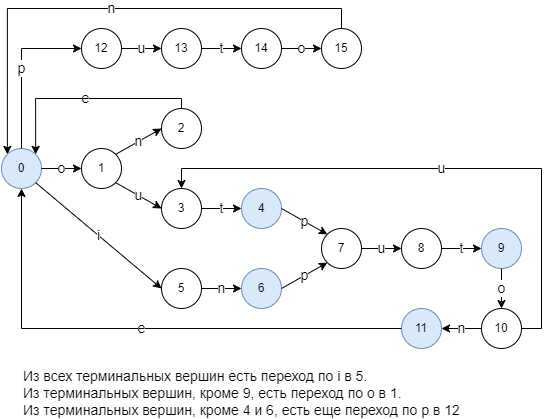

The diagram above was exported from draw.io. Its source (the exported page's mxGraphModel, read from the mxfile embedded in the PNG):
<mxGraphModel dx="1422" dy="794" grid="1" gridSize="10" guides="1" tooltips="1" connect="1" arrows="1" fold="1" page="1" pageScale="1" pageWidth="850" pageHeight="1100" math="0" shadow="0">
  <root>
    <mxCell id="0" />
    <mxCell id="1" parent="0" />
    <mxCell id="t0dl8-JsvXHPDb2N1i4o-1" value="0" style="ellipse;whiteSpace=wrap;html=1;aspect=fixed;fillColor=#dae8fc;strokeColor=#6c8ebf;" vertex="1" parent="1">
      <mxGeometry x="60" y="180" width="40" height="40" as="geometry" />
    </mxCell>
    <mxCell id="t0dl8-JsvXHPDb2N1i4o-2" value="1" style="ellipse;whiteSpace=wrap;html=1;aspect=fixed;" vertex="1" parent="1">
      <mxGeometry x="140" y="180" width="40" height="40" as="geometry" />
    </mxCell>
    <mxCell id="t0dl8-JsvXHPDb2N1i4o-3" value="o" style="endArrow=classic;html=1;rounded=0;exitX=1;exitY=0.5;exitDx=0;exitDy=0;entryX=0;entryY=0.5;entryDx=0;entryDy=0;fontSize=14;" edge="1" parent="1" source="t0dl8-JsvXHPDb2N1i4o-1" target="t0dl8-JsvXHPDb2N1i4o-2">
      <mxGeometry width="50" height="50" relative="1" as="geometry">
        <mxPoint x="400" y="410" as="sourcePoint" />
        <mxPoint x="450" y="360" as="targetPoint" />
      </mxGeometry>
    </mxCell>
    <mxCell id="t0dl8-JsvXHPDb2N1i4o-4" value="3" style="ellipse;whiteSpace=wrap;html=1;aspect=fixed;" vertex="1" parent="1">
      <mxGeometry x="220" y="220" width="40" height="40" as="geometry" />
    </mxCell>
    <mxCell id="t0dl8-JsvXHPDb2N1i4o-5" value="u" style="endArrow=classic;html=1;rounded=0;fontSize=14;exitX=1;exitY=1;exitDx=0;exitDy=0;entryX=0;entryY=0.5;entryDx=0;entryDy=0;" edge="1" parent="1" source="t0dl8-JsvXHPDb2N1i4o-2" target="t0dl8-JsvXHPDb2N1i4o-4">
      <mxGeometry width="50" height="50" relative="1" as="geometry">
        <mxPoint x="400" y="410" as="sourcePoint" />
        <mxPoint x="450" y="360" as="targetPoint" />
      </mxGeometry>
    </mxCell>
    <mxCell id="t0dl8-JsvXHPDb2N1i4o-6" value="2" style="ellipse;whiteSpace=wrap;html=1;aspect=fixed;" vertex="1" parent="1">
      <mxGeometry x="220" y="140" width="40" height="40" as="geometry" />
    </mxCell>
    <mxCell id="t0dl8-JsvXHPDb2N1i4o-7" value="n" style="endArrow=classic;html=1;rounded=0;fontSize=14;exitX=1;exitY=0;exitDx=0;exitDy=0;entryX=0;entryY=0.5;entryDx=0;entryDy=0;" edge="1" parent="1" source="t0dl8-JsvXHPDb2N1i4o-2" target="t0dl8-JsvXHPDb2N1i4o-6">
      <mxGeometry width="50" height="50" relative="1" as="geometry">
        <mxPoint x="184.14213562373106" y="195.85786437626894" as="sourcePoint" />
        <mxPoint x="230" y="170" as="targetPoint" />
      </mxGeometry>
    </mxCell>
    <mxCell id="t0dl8-JsvXHPDb2N1i4o-8" value="e" style="endArrow=classic;html=1;rounded=0;fontSize=14;exitX=0.5;exitY=0;exitDx=0;exitDy=0;entryX=1;entryY=0;entryDx=0;entryDy=0;edgeStyle=orthogonalEdgeStyle;" edge="1" parent="1" source="t0dl8-JsvXHPDb2N1i4o-6" target="t0dl8-JsvXHPDb2N1i4o-1">
      <mxGeometry width="50" height="50" relative="1" as="geometry">
        <mxPoint x="184.14213562373106" y="224.14213562373106" as="sourcePoint" />
        <mxPoint x="200" y="350" as="targetPoint" />
        <Array as="points">
          <mxPoint x="240" y="130" />
          <mxPoint x="94" y="130" />
        </Array>
      </mxGeometry>
    </mxCell>
    <mxCell id="t0dl8-JsvXHPDb2N1i4o-10" value="4" style="ellipse;whiteSpace=wrap;html=1;aspect=fixed;fillColor=#dae8fc;strokeColor=#6c8ebf;" vertex="1" parent="1">
      <mxGeometry x="300" y="220" width="40" height="40" as="geometry" />
    </mxCell>
    <mxCell id="t0dl8-JsvXHPDb2N1i4o-11" value="t" style="endArrow=classic;html=1;rounded=0;fontSize=14;exitX=1;exitY=0.5;exitDx=0;exitDy=0;entryX=0;entryY=0.5;entryDx=0;entryDy=0;" edge="1" parent="1" source="t0dl8-JsvXHPDb2N1i4o-4" target="t0dl8-JsvXHPDb2N1i4o-10">
      <mxGeometry width="50" height="50" relative="1" as="geometry">
        <mxPoint x="184.14213562373106" y="224.14213562373106" as="sourcePoint" />
        <mxPoint x="230" y="250" as="targetPoint" />
      </mxGeometry>
    </mxCell>
    <mxCell id="t0dl8-JsvXHPDb2N1i4o-12" value="5" style="ellipse;whiteSpace=wrap;html=1;aspect=fixed;" vertex="1" parent="1">
      <mxGeometry x="220" y="300" width="40" height="40" as="geometry" />
    </mxCell>
    <mxCell id="t0dl8-JsvXHPDb2N1i4o-13" value="i" style="endArrow=classic;html=1;rounded=0;fontSize=14;exitX=1;exitY=1;exitDx=0;exitDy=0;entryX=0;entryY=0.5;entryDx=0;entryDy=0;" edge="1" parent="1" source="t0dl8-JsvXHPDb2N1i4o-1" target="t0dl8-JsvXHPDb2N1i4o-12">
      <mxGeometry width="50" height="50" relative="1" as="geometry">
        <mxPoint x="184.14213562373106" y="224.14213562373106" as="sourcePoint" />
        <mxPoint x="230" y="250" as="targetPoint" />
      </mxGeometry>
    </mxCell>
    <mxCell id="t0dl8-JsvXHPDb2N1i4o-14" value="6" style="ellipse;whiteSpace=wrap;html=1;aspect=fixed;fillColor=#dae8fc;strokeColor=#6c8ebf;" vertex="1" parent="1">
      <mxGeometry x="300" y="300" width="40" height="40" as="geometry" />
    </mxCell>
    <mxCell id="t0dl8-JsvXHPDb2N1i4o-15" value="n" style="endArrow=classic;html=1;rounded=0;fontSize=14;exitX=1;exitY=0.5;exitDx=0;exitDy=0;entryX=0;entryY=0.5;entryDx=0;entryDy=0;" edge="1" parent="1" source="t0dl8-JsvXHPDb2N1i4o-12" target="t0dl8-JsvXHPDb2N1i4o-14">
      <mxGeometry width="50" height="50" relative="1" as="geometry">
        <mxPoint x="270" y="250" as="sourcePoint" />
        <mxPoint x="310" y="250" as="targetPoint" />
      </mxGeometry>
    </mxCell>
    <mxCell id="t0dl8-JsvXHPDb2N1i4o-16" value="7" style="ellipse;whiteSpace=wrap;html=1;aspect=fixed;" vertex="1" parent="1">
      <mxGeometry x="380" y="260" width="40" height="40" as="geometry" />
    </mxCell>
    <mxCell id="t0dl8-JsvXHPDb2N1i4o-17" value="p" style="endArrow=classic;html=1;rounded=0;fontSize=14;exitX=1;exitY=0.5;exitDx=0;exitDy=0;entryX=0;entryY=0;entryDx=0;entryDy=0;" edge="1" parent="1" source="t0dl8-JsvXHPDb2N1i4o-10" target="t0dl8-JsvXHPDb2N1i4o-16">
      <mxGeometry width="50" height="50" relative="1" as="geometry">
        <mxPoint x="270" y="250" as="sourcePoint" />
        <mxPoint x="310" y="250" as="targetPoint" />
      </mxGeometry>
    </mxCell>
    <mxCell id="t0dl8-JsvXHPDb2N1i4o-18" value="p" style="endArrow=classic;html=1;rounded=0;fontSize=14;exitX=1;exitY=0.5;exitDx=0;exitDy=0;entryX=0;entryY=1;entryDx=0;entryDy=0;" edge="1" parent="1" source="t0dl8-JsvXHPDb2N1i4o-14" target="t0dl8-JsvXHPDb2N1i4o-16">
      <mxGeometry width="50" height="50" relative="1" as="geometry">
        <mxPoint x="350" y="250" as="sourcePoint" />
        <mxPoint x="395.85786437626894" y="275.85786437626894" as="targetPoint" />
      </mxGeometry>
    </mxCell>
    <mxCell id="t0dl8-JsvXHPDb2N1i4o-19" value="8" style="ellipse;whiteSpace=wrap;html=1;aspect=fixed;" vertex="1" parent="1">
      <mxGeometry x="460" y="260" width="40" height="40" as="geometry" />
    </mxCell>
    <mxCell id="t0dl8-JsvXHPDb2N1i4o-20" value="u" style="endArrow=classic;html=1;rounded=0;fontSize=14;exitX=1;exitY=0.5;exitDx=0;exitDy=0;entryX=0;entryY=0.5;entryDx=0;entryDy=0;" edge="1" parent="1" source="t0dl8-JsvXHPDb2N1i4o-16" target="t0dl8-JsvXHPDb2N1i4o-19">
      <mxGeometry width="50" height="50" relative="1" as="geometry">
        <mxPoint x="350" y="330" as="sourcePoint" />
        <mxPoint x="395.85786437626894" y="304.14213562373106" as="targetPoint" />
      </mxGeometry>
    </mxCell>
    <mxCell id="t0dl8-JsvXHPDb2N1i4o-21" value="9" style="ellipse;whiteSpace=wrap;html=1;aspect=fixed;fillColor=#dae8fc;strokeColor=#6c8ebf;" vertex="1" parent="1">
      <mxGeometry x="540" y="260" width="40" height="40" as="geometry" />
    </mxCell>
    <mxCell id="t0dl8-JsvXHPDb2N1i4o-22" value="t" style="endArrow=classic;html=1;rounded=0;fontSize=14;exitX=1;exitY=0.5;exitDx=0;exitDy=0;entryX=0;entryY=0.5;entryDx=0;entryDy=0;" edge="1" parent="1" source="t0dl8-JsvXHPDb2N1i4o-19" target="t0dl8-JsvXHPDb2N1i4o-21">
      <mxGeometry width="50" height="50" relative="1" as="geometry">
        <mxPoint x="430" y="290" as="sourcePoint" />
        <mxPoint x="470" y="290" as="targetPoint" />
      </mxGeometry>
    </mxCell>
    <mxCell id="t0dl8-JsvXHPDb2N1i4o-23" value="Из всех терминальных вершин есть переход по i в 5.&lt;br&gt;Из терминальных вершин, кроме 9, есть переход по o в 1.&lt;br&gt;Из терминальных вершин, кроме 4 и 6, есть еще переход по p в 12" style="text;html=1;strokeColor=none;fillColor=none;align=left;verticalAlign=middle;whiteSpace=wrap;rounded=0;fontSize=14;" vertex="1" parent="1">
      <mxGeometry x="80" y="410" width="490" height="30" as="geometry" />
    </mxCell>
    <mxCell id="t0dl8-JsvXHPDb2N1i4o-24" value="10" style="ellipse;whiteSpace=wrap;html=1;aspect=fixed;" vertex="1" parent="1">
      <mxGeometry x="540" y="340" width="40" height="40" as="geometry" />
    </mxCell>
    <mxCell id="t0dl8-JsvXHPDb2N1i4o-25" value="o" style="endArrow=classic;html=1;rounded=0;fontSize=14;exitX=0.5;exitY=1;exitDx=0;exitDy=0;entryX=0.5;entryY=0;entryDx=0;entryDy=0;" edge="1" parent="1" source="t0dl8-JsvXHPDb2N1i4o-21" target="t0dl8-JsvXHPDb2N1i4o-24">
      <mxGeometry width="50" height="50" relative="1" as="geometry">
        <mxPoint x="510" y="290" as="sourcePoint" />
        <mxPoint x="550" y="290" as="targetPoint" />
      </mxGeometry>
    </mxCell>
    <mxCell id="t0dl8-JsvXHPDb2N1i4o-26" value="11" style="ellipse;whiteSpace=wrap;html=1;aspect=fixed;fillColor=#dae8fc;strokeColor=#6c8ebf;" vertex="1" parent="1">
      <mxGeometry x="460" y="340" width="40" height="40" as="geometry" />
    </mxCell>
    <mxCell id="t0dl8-JsvXHPDb2N1i4o-27" value="n" style="endArrow=classic;html=1;rounded=0;fontSize=14;exitX=0;exitY=0.5;exitDx=0;exitDy=0;entryX=1;entryY=0.5;entryDx=0;entryDy=0;" edge="1" parent="1" source="t0dl8-JsvXHPDb2N1i4o-24" target="t0dl8-JsvXHPDb2N1i4o-26">
      <mxGeometry width="50" height="50" relative="1" as="geometry">
        <mxPoint x="510" y="290" as="sourcePoint" />
        <mxPoint x="550" y="290" as="targetPoint" />
      </mxGeometry>
    </mxCell>
    <mxCell id="t0dl8-JsvXHPDb2N1i4o-28" value="e" style="endArrow=classic;html=1;rounded=0;fontSize=14;entryX=0.5;entryY=1;entryDx=0;entryDy=0;edgeStyle=orthogonalEdgeStyle;exitX=0;exitY=0.5;exitDx=0;exitDy=0;" edge="1" parent="1" source="t0dl8-JsvXHPDb2N1i4o-26" target="t0dl8-JsvXHPDb2N1i4o-1">
      <mxGeometry width="50" height="50" relative="1" as="geometry">
        <mxPoint x="400" y="210" as="sourcePoint" />
        <mxPoint x="220.04213562373107" y="135.85786437626894" as="targetPoint" />
      </mxGeometry>
    </mxCell>
    <mxCell id="t0dl8-JsvXHPDb2N1i4o-29" value="12" style="ellipse;whiteSpace=wrap;html=1;aspect=fixed;" vertex="1" parent="1">
      <mxGeometry x="140" y="60" width="40" height="40" as="geometry" />
    </mxCell>
    <mxCell id="t0dl8-JsvXHPDb2N1i4o-30" value="p" style="endArrow=classic;html=1;rounded=0;fontSize=14;exitX=0.5;exitY=0;exitDx=0;exitDy=0;entryX=0;entryY=0.5;entryDx=0;entryDy=0;edgeStyle=orthogonalEdgeStyle;" edge="1" parent="1" source="t0dl8-JsvXHPDb2N1i4o-1" target="t0dl8-JsvXHPDb2N1i4o-29">
      <mxGeometry width="50" height="50" relative="1" as="geometry">
        <mxPoint x="104.14213562373106" y="224.14213562373106" as="sourcePoint" />
        <mxPoint x="230" y="330" as="targetPoint" />
      </mxGeometry>
    </mxCell>
    <mxCell id="t0dl8-JsvXHPDb2N1i4o-31" value="13" style="ellipse;whiteSpace=wrap;html=1;aspect=fixed;" vertex="1" parent="1">
      <mxGeometry x="220" y="60" width="40" height="40" as="geometry" />
    </mxCell>
    <mxCell id="t0dl8-JsvXHPDb2N1i4o-32" value="u" style="endArrow=classic;html=1;rounded=0;fontSize=14;exitX=1;exitY=0.5;exitDx=0;exitDy=0;entryX=0;entryY=0.5;entryDx=0;entryDy=0;" edge="1" parent="1" source="t0dl8-JsvXHPDb2N1i4o-29" target="t0dl8-JsvXHPDb2N1i4o-31">
      <mxGeometry width="50" height="50" relative="1" as="geometry">
        <mxPoint x="270" y="250" as="sourcePoint" />
        <mxPoint x="310" y="250" as="targetPoint" />
      </mxGeometry>
    </mxCell>
    <mxCell id="t0dl8-JsvXHPDb2N1i4o-33" value="14" style="ellipse;whiteSpace=wrap;html=1;aspect=fixed;" vertex="1" parent="1">
      <mxGeometry x="300" y="60" width="40" height="40" as="geometry" />
    </mxCell>
    <mxCell id="t0dl8-JsvXHPDb2N1i4o-34" value="t" style="endArrow=classic;html=1;rounded=0;fontSize=14;exitX=1;exitY=0.5;exitDx=0;exitDy=0;entryX=0;entryY=0.5;entryDx=0;entryDy=0;" edge="1" parent="1" source="t0dl8-JsvXHPDb2N1i4o-31" target="t0dl8-JsvXHPDb2N1i4o-33">
      <mxGeometry width="50" height="50" relative="1" as="geometry">
        <mxPoint x="190" y="90" as="sourcePoint" />
        <mxPoint x="230" y="90" as="targetPoint" />
      </mxGeometry>
    </mxCell>
    <mxCell id="t0dl8-JsvXHPDb2N1i4o-35" value="15" style="ellipse;whiteSpace=wrap;html=1;aspect=fixed;" vertex="1" parent="1">
      <mxGeometry x="380" y="60" width="40" height="40" as="geometry" />
    </mxCell>
    <mxCell id="t0dl8-JsvXHPDb2N1i4o-36" value="o" style="endArrow=classic;html=1;rounded=0;fontSize=14;exitX=1;exitY=0.5;exitDx=0;exitDy=0;entryX=0;entryY=0.5;entryDx=0;entryDy=0;" edge="1" parent="1" source="t0dl8-JsvXHPDb2N1i4o-33" target="t0dl8-JsvXHPDb2N1i4o-35">
      <mxGeometry width="50" height="50" relative="1" as="geometry">
        <mxPoint x="270" y="90" as="sourcePoint" />
        <mxPoint x="310" y="90" as="targetPoint" />
      </mxGeometry>
    </mxCell>
    <mxCell id="t0dl8-JsvXHPDb2N1i4o-38" value="n" style="endArrow=classic;html=1;rounded=0;fontSize=14;exitX=0.5;exitY=0;exitDx=0;exitDy=0;entryX=0;entryY=0;entryDx=0;entryDy=0;edgeStyle=orthogonalEdgeStyle;" edge="1" parent="1" source="t0dl8-JsvXHPDb2N1i4o-35" target="t0dl8-JsvXHPDb2N1i4o-1">
      <mxGeometry width="50" height="50" relative="1" as="geometry">
        <mxPoint x="350" y="90" as="sourcePoint" />
        <mxPoint x="460" y="80" as="targetPoint" />
        <Array as="points">
          <mxPoint x="400" y="40" />
          <mxPoint x="66" y="40" />
        </Array>
      </mxGeometry>
    </mxCell>
    <mxCell id="t0dl8-JsvXHPDb2N1i4o-39" value="u" style="endArrow=classic;html=1;rounded=0;fontSize=14;exitX=1;exitY=0.5;exitDx=0;exitDy=0;entryX=0.5;entryY=0;entryDx=0;entryDy=0;edgeStyle=orthogonalEdgeStyle;" edge="1" parent="1" source="t0dl8-JsvXHPDb2N1i4o-24" target="t0dl8-JsvXHPDb2N1i4o-4">
      <mxGeometry width="50" height="50" relative="1" as="geometry">
        <mxPoint x="510" y="290" as="sourcePoint" />
        <mxPoint x="550" y="290" as="targetPoint" />
        <Array as="points">
          <mxPoint x="600" y="360" />
          <mxPoint x="600" y="200" />
          <mxPoint x="240" y="200" />
        </Array>
      </mxGeometry>
    </mxCell>
  </root>
</mxGraphModel>